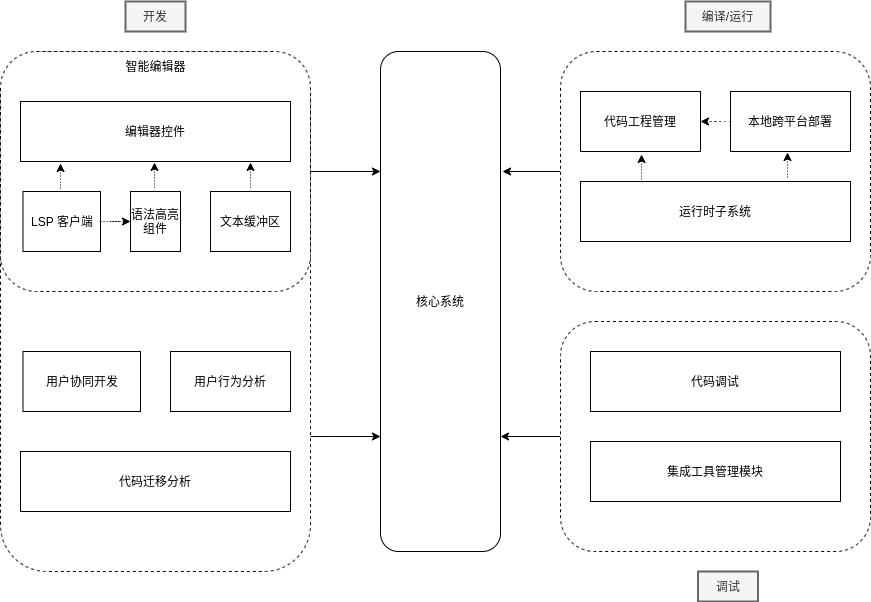

The diagram above was exported from draw.io. Its source (the exported page's mxGraphModel, read from the mxfile embedded in the PNG):
<mxGraphModel dx="1332" dy="795" grid="1" gridSize="10" guides="1" tooltips="1" connect="1" arrows="1" fold="1" page="1" pageScale="1" pageWidth="827" pageHeight="1169" math="0" shadow="0">
  <root>
    <mxCell id="0" />
    <mxCell id="1" parent="0" />
    <mxCell id="t3o5LsCiy2r0WfHj_9tt-1" value="" style="rounded=1;whiteSpace=wrap;html=1;dashed=1;" parent="1" vertex="1">
      <mxGeometry x="180" y="390" width="310" height="520" as="geometry" />
    </mxCell>
    <mxCell id="t3o5LsCiy2r0WfHj_9tt-2" value="核心系统" style="rounded=1;whiteSpace=wrap;html=1;shadow=0;sketch=0;glass=0;" parent="1" vertex="1">
      <mxGeometry x="560" y="390" width="120" height="500" as="geometry" />
    </mxCell>
    <mxCell id="t3o5LsCiy2r0WfHj_9tt-3" style="edgeStyle=orthogonalEdgeStyle;rounded=0;orthogonalLoop=1;jettySize=auto;html=1;" parent="1" source="t3o5LsCiy2r0WfHj_9tt-4" edge="1">
      <mxGeometry relative="1" as="geometry">
        <mxPoint x="560" y="510" as="targetPoint" />
      </mxGeometry>
    </mxCell>
    <mxCell id="t3o5LsCiy2r0WfHj_9tt-4" value="" style="rounded=1;whiteSpace=wrap;html=1;dashed=1;" parent="1" vertex="1">
      <mxGeometry x="180" y="390" width="310" height="240" as="geometry" />
    </mxCell>
    <mxCell id="t3o5LsCiy2r0WfHj_9tt-5" value="智能编辑器" style="text;html=1;strokeColor=none;fillColor=none;align=center;verticalAlign=middle;whiteSpace=wrap;rounded=0;" parent="1" vertex="1">
      <mxGeometry x="292.5" y="390" width="85" height="30" as="geometry" />
    </mxCell>
    <mxCell id="t3o5LsCiy2r0WfHj_9tt-6" value="语法高亮组件" style="rounded=0;whiteSpace=wrap;html=1;" parent="1" vertex="1">
      <mxGeometry x="310" y="530" width="50" height="60" as="geometry" />
    </mxCell>
    <mxCell id="t3o5LsCiy2r0WfHj_9tt-7" value="" style="edgeStyle=orthogonalEdgeStyle;rounded=0;orthogonalLoop=1;jettySize=auto;html=1;dashed=1;dashPattern=1 2;" parent="1" source="t3o5LsCiy2r0WfHj_9tt-8" edge="1">
      <mxGeometry relative="1" as="geometry">
        <mxPoint x="310" y="560" as="targetPoint" />
      </mxGeometry>
    </mxCell>
    <mxCell id="t3o5LsCiy2r0WfHj_9tt-8" value="LSP 客户端" style="rounded=0;whiteSpace=wrap;html=1;" parent="1" vertex="1">
      <mxGeometry x="202.5" y="530" width="77.5" height="60" as="geometry" />
    </mxCell>
    <mxCell id="t3o5LsCiy2r0WfHj_9tt-9" value="编辑器控件" style="rounded=0;whiteSpace=wrap;html=1;" parent="1" vertex="1">
      <mxGeometry x="200" y="440" width="270" height="60" as="geometry" />
    </mxCell>
    <mxCell id="t3o5LsCiy2r0WfHj_9tt-10" style="edgeStyle=orthogonalEdgeStyle;rounded=0;orthogonalLoop=1;jettySize=auto;html=1;entryX=0.852;entryY=1.083;entryDx=0;entryDy=0;entryPerimeter=0;dashed=1;dashPattern=1 2;" parent="1" edge="1">
      <mxGeometry relative="1" as="geometry">
        <mxPoint x="430" y="526" as="sourcePoint" />
        <mxPoint x="430.03999999999996" y="500.98" as="targetPoint" />
      </mxGeometry>
    </mxCell>
    <mxCell id="t3o5LsCiy2r0WfHj_9tt-11" value="文本缓冲区" style="rounded=0;whiteSpace=wrap;html=1;" parent="1" vertex="1">
      <mxGeometry x="390" y="530" width="80" height="60" as="geometry" />
    </mxCell>
    <mxCell id="t3o5LsCiy2r0WfHj_9tt-12" style="edgeStyle=orthogonalEdgeStyle;rounded=0;orthogonalLoop=1;jettySize=auto;html=1;entryX=0;entryY=0.77;entryDx=0;entryDy=0;entryPerimeter=0;" parent="1" source="t3o5LsCiy2r0WfHj_9tt-1" target="t3o5LsCiy2r0WfHj_9tt-2" edge="1">
      <mxGeometry relative="1" as="geometry">
        <Array as="points">
          <mxPoint x="510" y="775" />
          <mxPoint x="510" y="775" />
        </Array>
      </mxGeometry>
    </mxCell>
    <mxCell id="t3o5LsCiy2r0WfHj_9tt-13" style="edgeStyle=orthogonalEdgeStyle;rounded=0;orthogonalLoop=1;jettySize=auto;html=1;exitX=0;exitY=0.5;exitDx=0;exitDy=0;" parent="1" source="t3o5LsCiy2r0WfHj_9tt-14" edge="1">
      <mxGeometry relative="1" as="geometry">
        <mxPoint x="682" y="510" as="targetPoint" />
        <mxPoint x="732" y="510" as="sourcePoint" />
      </mxGeometry>
    </mxCell>
    <mxCell id="t3o5LsCiy2r0WfHj_9tt-14" value="" style="rounded=1;whiteSpace=wrap;html=1;dashed=1;sketch=0;shadow=0;" parent="1" vertex="1">
      <mxGeometry x="740" y="390" width="310" height="240" as="geometry" />
    </mxCell>
    <mxCell id="t3o5LsCiy2r0WfHj_9tt-15" value="代码工程管理" style="rounded=0;whiteSpace=wrap;html=1;" parent="1" vertex="1">
      <mxGeometry x="760" y="430" width="120" height="60" as="geometry" />
    </mxCell>
    <mxCell id="t3o5LsCiy2r0WfHj_9tt-16" value="" style="edgeStyle=orthogonalEdgeStyle;rounded=0;orthogonalLoop=1;jettySize=auto;html=1;dashed=1;dashPattern=1 4;" parent="1" source="t3o5LsCiy2r0WfHj_9tt-17" target="t3o5LsCiy2r0WfHj_9tt-15" edge="1">
      <mxGeometry relative="1" as="geometry" />
    </mxCell>
    <mxCell id="t3o5LsCiy2r0WfHj_9tt-17" value="本地跨平台部署" style="rounded=0;whiteSpace=wrap;html=1;" parent="1" vertex="1">
      <mxGeometry x="910" y="430" width="120" height="60" as="geometry" />
    </mxCell>
    <mxCell id="t3o5LsCiy2r0WfHj_9tt-18" value="运行时子系统" style="rounded=0;whiteSpace=wrap;html=1;" parent="1" vertex="1">
      <mxGeometry x="760" y="520" width="270" height="60" as="geometry" />
    </mxCell>
    <mxCell id="t3o5LsCiy2r0WfHj_9tt-19" style="edgeStyle=orthogonalEdgeStyle;rounded=0;orthogonalLoop=1;jettySize=auto;html=1;entryX=1;entryY=0.77;entryDx=0;entryDy=0;entryPerimeter=0;" parent="1" source="t3o5LsCiy2r0WfHj_9tt-20" target="t3o5LsCiy2r0WfHj_9tt-2" edge="1">
      <mxGeometry relative="1" as="geometry" />
    </mxCell>
    <mxCell id="t3o5LsCiy2r0WfHj_9tt-20" value="" style="rounded=1;whiteSpace=wrap;html=1;dashed=1;" parent="1" vertex="1">
      <mxGeometry x="740" y="660" width="310" height="230" as="geometry" />
    </mxCell>
    <mxCell id="t3o5LsCiy2r0WfHj_9tt-21" value="用户协同开发" style="rounded=0;whiteSpace=wrap;html=1;" parent="1" vertex="1">
      <mxGeometry x="202.5" y="690" width="117.5" height="60" as="geometry" />
    </mxCell>
    <mxCell id="t3o5LsCiy2r0WfHj_9tt-22" value="用户行为分析" style="rounded=0;whiteSpace=wrap;html=1;" parent="1" vertex="1">
      <mxGeometry x="350" y="690" width="120" height="60" as="geometry" />
    </mxCell>
    <mxCell id="t3o5LsCiy2r0WfHj_9tt-23" value="集成工具管理模块" style="rounded=0;whiteSpace=wrap;html=1;" parent="1" vertex="1">
      <mxGeometry x="770" y="780" width="250" height="60" as="geometry" />
    </mxCell>
    <mxCell id="t3o5LsCiy2r0WfHj_9tt-24" value="代码迁移分析" style="rounded=0;whiteSpace=wrap;html=1;" parent="1" vertex="1">
      <mxGeometry x="200" y="790" width="270" height="60" as="geometry" />
    </mxCell>
    <mxCell id="t3o5LsCiy2r0WfHj_9tt-25" style="edgeStyle=orthogonalEdgeStyle;rounded=0;orthogonalLoop=1;jettySize=auto;html=1;entryX=0.852;entryY=1.083;entryDx=0;entryDy=0;entryPerimeter=0;dashed=1;dashPattern=1 2;" parent="1" edge="1">
      <mxGeometry relative="1" as="geometry">
        <mxPoint x="334" y="526" as="sourcePoint" />
        <mxPoint x="334.03999999999996" y="500.98" as="targetPoint" />
      </mxGeometry>
    </mxCell>
    <mxCell id="t3o5LsCiy2r0WfHj_9tt-26" style="edgeStyle=orthogonalEdgeStyle;rounded=0;orthogonalLoop=1;jettySize=auto;html=1;entryX=0.852;entryY=1.083;entryDx=0;entryDy=0;entryPerimeter=0;dashed=1;dashPattern=1 2;" parent="1" edge="1">
      <mxGeometry relative="1" as="geometry">
        <mxPoint x="240" y="527" as="sourcePoint" />
        <mxPoint x="240.03999999999996" y="501.98" as="targetPoint" />
      </mxGeometry>
    </mxCell>
    <mxCell id="t3o5LsCiy2r0WfHj_9tt-27" value="代码调试" style="rounded=0;whiteSpace=wrap;html=1;" parent="1" vertex="1">
      <mxGeometry x="770" y="690" width="250" height="60" as="geometry" />
    </mxCell>
    <mxCell id="t3o5LsCiy2r0WfHj_9tt-28" value="开发" style="text;html=1;strokeColor=#666666;fillColor=#f5f5f5;align=center;verticalAlign=middle;whiteSpace=wrap;rounded=0;shadow=0;glass=0;sketch=0;fontColor=#333333;strokeWidth=2;" parent="1" vertex="1">
      <mxGeometry x="305" y="340" width="60" height="30" as="geometry" />
    </mxCell>
    <mxCell id="t3o5LsCiy2r0WfHj_9tt-29" value="编译/运行" style="text;html=1;strokeColor=#666666;fillColor=#f5f5f5;align=center;verticalAlign=middle;whiteSpace=wrap;rounded=0;shadow=0;glass=0;sketch=0;fontColor=#333333;strokeWidth=2;" parent="1" vertex="1">
      <mxGeometry x="865" y="340" width="85" height="30" as="geometry" />
    </mxCell>
    <mxCell id="t3o5LsCiy2r0WfHj_9tt-30" value="调试" style="text;html=1;strokeColor=#666666;fillColor=#f5f5f5;align=center;verticalAlign=middle;whiteSpace=wrap;rounded=0;shadow=0;glass=0;sketch=0;fontColor=#333333;strokeWidth=2;" parent="1" vertex="1">
      <mxGeometry x="877.5" y="910" width="60" height="30" as="geometry" />
    </mxCell>
    <mxCell id="t3o5LsCiy2r0WfHj_9tt-31" style="edgeStyle=orthogonalEdgeStyle;rounded=0;orthogonalLoop=1;jettySize=auto;html=1;entryX=0.852;entryY=1.083;entryDx=0;entryDy=0;entryPerimeter=0;dashed=1;dashPattern=1 2;" parent="1" edge="1">
      <mxGeometry relative="1" as="geometry">
        <mxPoint x="967" y="516.02" as="sourcePoint" />
        <mxPoint x="967.04" y="491" as="targetPoint" />
      </mxGeometry>
    </mxCell>
    <mxCell id="t3o5LsCiy2r0WfHj_9tt-32" style="edgeStyle=orthogonalEdgeStyle;rounded=0;orthogonalLoop=1;jettySize=auto;html=1;entryX=0.852;entryY=1.083;entryDx=0;entryDy=0;entryPerimeter=0;dashed=1;dashPattern=1 2;" parent="1" edge="1">
      <mxGeometry relative="1" as="geometry">
        <mxPoint x="821" y="518.02" as="sourcePoint" />
        <mxPoint x="821.04" y="493" as="targetPoint" />
      </mxGeometry>
    </mxCell>
  </root>
</mxGraphModel>